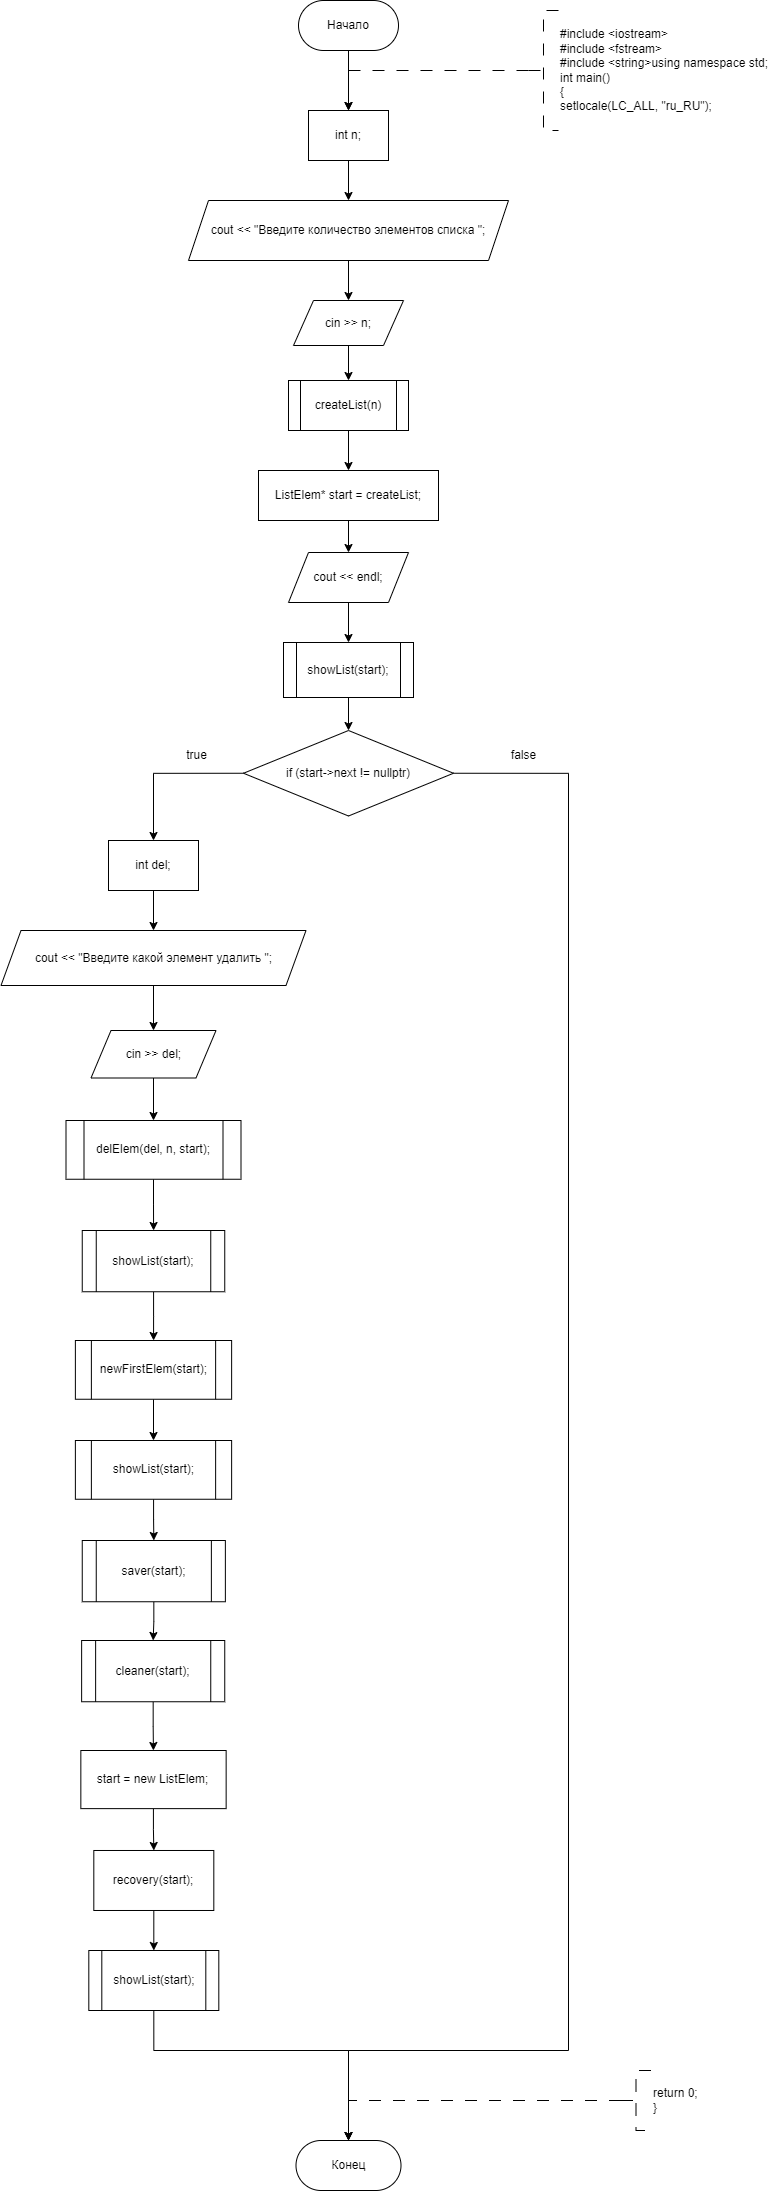

The diagram above was exported from draw.io. Its source (the exported page's mxGraphModel, read from the mxfile embedded in the PNG):
<mxGraphModel dx="1668" dy="558" grid="1" gridSize="10" guides="1" tooltips="1" connect="1" arrows="1" fold="1" page="1" pageScale="1" pageWidth="827" pageHeight="1169" math="0" shadow="0">
  <root>
    <mxCell id="WIyWlLk6GJQsqaUBKTNV-0" />
    <mxCell id="WIyWlLk6GJQsqaUBKTNV-1" parent="WIyWlLk6GJQsqaUBKTNV-0" />
    <mxCell id="o_0hTsx-fe2tSDhcJsS4-4" value="" style="edgeStyle=orthogonalEdgeStyle;rounded=0;orthogonalLoop=1;jettySize=auto;html=1;entryX=0.5;entryY=0;entryDx=0;entryDy=0;" parent="WIyWlLk6GJQsqaUBKTNV-1" source="o_0hTsx-fe2tSDhcJsS4-0" target="PVNeG4QkbVKl8QL3d08o-1" edge="1">
      <mxGeometry relative="1" as="geometry">
        <mxPoint x="300" y="180" as="targetPoint" />
      </mxGeometry>
    </mxCell>
    <mxCell id="o_0hTsx-fe2tSDhcJsS4-0" value="Начало" style="rounded=1;whiteSpace=wrap;html=1;arcSize=50;" parent="WIyWlLk6GJQsqaUBKTNV-1" vertex="1">
      <mxGeometry x="250" y="70" width="100" height="50" as="geometry" />
    </mxCell>
    <mxCell id="o_0hTsx-fe2tSDhcJsS4-1" value="" style="edgeStyle=orthogonalEdgeStyle;rounded=0;orthogonalLoop=1;jettySize=auto;html=1;strokeWidth=1;dashed=1;dashPattern=12 12;entryX=0.5;entryY=0;entryDx=0;entryDy=0;" parent="WIyWlLk6GJQsqaUBKTNV-1" source="o_0hTsx-fe2tSDhcJsS4-2" target="PVNeG4QkbVKl8QL3d08o-1" edge="1">
      <mxGeometry relative="1" as="geometry">
        <Array as="points">
          <mxPoint x="300" y="140" />
        </Array>
        <mxPoint x="300" y="180" as="targetPoint" />
      </mxGeometry>
    </mxCell>
    <mxCell id="o_0hTsx-fe2tSDhcJsS4-2" value="&lt;div&gt;#include &amp;lt;iostream&amp;gt;&lt;/div&gt;&lt;div&gt;#include &amp;lt;fstream&amp;gt;&lt;/div&gt;&lt;div&gt;#include &amp;lt;string&amp;gt;using namespace std;&lt;/div&gt;&lt;div&gt;int main()&lt;/div&gt;&lt;div&gt;{&lt;/div&gt;setlocale(LC_ALL, &quot;ru_RU&quot;);" style="strokeWidth=1;html=1;shape=mxgraph.flowchart.annotation_2;align=left;labelPosition=right;pointerEvents=1;dashed=1;dashPattern=12 12;" parent="WIyWlLk6GJQsqaUBKTNV-1" vertex="1">
      <mxGeometry x="480" y="80" width="30" height="120" as="geometry" />
    </mxCell>
    <mxCell id="o_0hTsx-fe2tSDhcJsS4-17" value="Конец" style="rounded=1;whiteSpace=wrap;html=1;arcSize=50;" parent="WIyWlLk6GJQsqaUBKTNV-1" vertex="1">
      <mxGeometry x="247.5" y="2210" width="105" height="50" as="geometry" />
    </mxCell>
    <mxCell id="o_0hTsx-fe2tSDhcJsS4-18" style="edgeStyle=orthogonalEdgeStyle;rounded=0;orthogonalLoop=1;jettySize=auto;html=1;exitX=0;exitY=0.5;exitDx=0;exitDy=0;exitPerimeter=0;dashed=1;dashPattern=12 12;entryX=0.5;entryY=0;entryDx=0;entryDy=0;" parent="WIyWlLk6GJQsqaUBKTNV-1" source="o_0hTsx-fe2tSDhcJsS4-19" target="o_0hTsx-fe2tSDhcJsS4-17" edge="1">
      <mxGeometry relative="1" as="geometry">
        <mxPoint x="318.74" y="2180" as="targetPoint" />
        <Array as="points">
          <mxPoint x="300" y="2170" />
        </Array>
      </mxGeometry>
    </mxCell>
    <mxCell id="o_0hTsx-fe2tSDhcJsS4-19" value="return 0;&lt;br&gt;}" style="strokeWidth=1;html=1;shape=mxgraph.flowchart.annotation_2;align=left;labelPosition=right;pointerEvents=1;dashed=1;dashPattern=12 12;" parent="WIyWlLk6GJQsqaUBKTNV-1" vertex="1">
      <mxGeometry x="572.5" y="2140" width="30" height="60" as="geometry" />
    </mxCell>
    <mxCell id="PVNeG4QkbVKl8QL3d08o-17" value="" style="edgeStyle=orthogonalEdgeStyle;rounded=0;orthogonalLoop=1;jettySize=auto;html=1;" edge="1" parent="WIyWlLk6GJQsqaUBKTNV-1" source="PVNeG4QkbVKl8QL3d08o-1" target="PVNeG4QkbVKl8QL3d08o-16">
      <mxGeometry relative="1" as="geometry" />
    </mxCell>
    <mxCell id="PVNeG4QkbVKl8QL3d08o-1" value="int n;" style="whiteSpace=wrap;html=1;" vertex="1" parent="WIyWlLk6GJQsqaUBKTNV-1">
      <mxGeometry x="260" y="180" width="80" height="50" as="geometry" />
    </mxCell>
    <mxCell id="PVNeG4QkbVKl8QL3d08o-14" value="" style="edgeStyle=orthogonalEdgeStyle;rounded=0;orthogonalLoop=1;jettySize=auto;html=1;" edge="1" parent="WIyWlLk6GJQsqaUBKTNV-1" source="PVNeG4QkbVKl8QL3d08o-2" target="PVNeG4QkbVKl8QL3d08o-13">
      <mxGeometry relative="1" as="geometry" />
    </mxCell>
    <mxCell id="PVNeG4QkbVKl8QL3d08o-2" value="cin &gt;&gt; n;" style="shape=parallelogram;perimeter=parallelogramPerimeter;whiteSpace=wrap;html=1;fixedSize=1;" vertex="1" parent="WIyWlLk6GJQsqaUBKTNV-1">
      <mxGeometry x="245" y="370" width="110" height="45" as="geometry" />
    </mxCell>
    <mxCell id="PVNeG4QkbVKl8QL3d08o-10" value="" style="edgeStyle=orthogonalEdgeStyle;rounded=0;orthogonalLoop=1;jettySize=auto;html=1;" edge="1" parent="WIyWlLk6GJQsqaUBKTNV-1" source="PVNeG4QkbVKl8QL3d08o-4" target="PVNeG4QkbVKl8QL3d08o-9">
      <mxGeometry relative="1" as="geometry" />
    </mxCell>
    <mxCell id="PVNeG4QkbVKl8QL3d08o-4" value="ListElem* start = createList;" style="whiteSpace=wrap;html=1;" vertex="1" parent="WIyWlLk6GJQsqaUBKTNV-1">
      <mxGeometry x="210" y="540" width="180" height="50" as="geometry" />
    </mxCell>
    <mxCell id="PVNeG4QkbVKl8QL3d08o-12" value="" style="edgeStyle=orthogonalEdgeStyle;rounded=0;orthogonalLoop=1;jettySize=auto;html=1;" edge="1" parent="WIyWlLk6GJQsqaUBKTNV-1" source="PVNeG4QkbVKl8QL3d08o-9" target="PVNeG4QkbVKl8QL3d08o-11">
      <mxGeometry relative="1" as="geometry" />
    </mxCell>
    <mxCell id="PVNeG4QkbVKl8QL3d08o-9" value="cout &amp;lt;&amp;lt; endl;" style="shape=parallelogram;perimeter=parallelogramPerimeter;whiteSpace=wrap;html=1;fixedSize=1;" vertex="1" parent="WIyWlLk6GJQsqaUBKTNV-1">
      <mxGeometry x="240" y="622" width="120" height="50" as="geometry" />
    </mxCell>
    <mxCell id="PVNeG4QkbVKl8QL3d08o-20" value="" style="edgeStyle=orthogonalEdgeStyle;rounded=0;orthogonalLoop=1;jettySize=auto;html=1;" edge="1" parent="WIyWlLk6GJQsqaUBKTNV-1" source="PVNeG4QkbVKl8QL3d08o-11" target="PVNeG4QkbVKl8QL3d08o-19">
      <mxGeometry relative="1" as="geometry" />
    </mxCell>
    <mxCell id="PVNeG4QkbVKl8QL3d08o-11" value="showList(start);" style="shape=process;whiteSpace=wrap;html=1;backgroundOutline=1;" vertex="1" parent="WIyWlLk6GJQsqaUBKTNV-1">
      <mxGeometry x="235" y="712" width="130" height="55" as="geometry" />
    </mxCell>
    <mxCell id="PVNeG4QkbVKl8QL3d08o-15" value="" style="edgeStyle=orthogonalEdgeStyle;rounded=0;orthogonalLoop=1;jettySize=auto;html=1;" edge="1" parent="WIyWlLk6GJQsqaUBKTNV-1" source="PVNeG4QkbVKl8QL3d08o-13" target="PVNeG4QkbVKl8QL3d08o-4">
      <mxGeometry relative="1" as="geometry" />
    </mxCell>
    <mxCell id="PVNeG4QkbVKl8QL3d08o-13" value="createList(n)" style="shape=process;whiteSpace=wrap;html=1;backgroundOutline=1;" vertex="1" parent="WIyWlLk6GJQsqaUBKTNV-1">
      <mxGeometry x="240" y="450" width="120" height="50" as="geometry" />
    </mxCell>
    <mxCell id="PVNeG4QkbVKl8QL3d08o-18" value="" style="edgeStyle=orthogonalEdgeStyle;rounded=0;orthogonalLoop=1;jettySize=auto;html=1;" edge="1" parent="WIyWlLk6GJQsqaUBKTNV-1" source="PVNeG4QkbVKl8QL3d08o-16" target="PVNeG4QkbVKl8QL3d08o-2">
      <mxGeometry relative="1" as="geometry" />
    </mxCell>
    <mxCell id="PVNeG4QkbVKl8QL3d08o-16" value="cout &amp;lt;&amp;lt; &quot;Введите количество элементов списка &quot;;" style="shape=parallelogram;perimeter=parallelogramPerimeter;whiteSpace=wrap;html=1;fixedSize=1;" vertex="1" parent="WIyWlLk6GJQsqaUBKTNV-1">
      <mxGeometry x="140" y="270" width="320" height="60" as="geometry" />
    </mxCell>
    <mxCell id="PVNeG4QkbVKl8QL3d08o-22" style="edgeStyle=orthogonalEdgeStyle;rounded=0;orthogonalLoop=1;jettySize=auto;html=1;exitX=0;exitY=0.5;exitDx=0;exitDy=0;entryX=0.5;entryY=0;entryDx=0;entryDy=0;" edge="1" parent="WIyWlLk6GJQsqaUBKTNV-1" source="PVNeG4QkbVKl8QL3d08o-19" target="PVNeG4QkbVKl8QL3d08o-21">
      <mxGeometry relative="1" as="geometry" />
    </mxCell>
    <mxCell id="PVNeG4QkbVKl8QL3d08o-46" style="edgeStyle=orthogonalEdgeStyle;rounded=0;orthogonalLoop=1;jettySize=auto;html=1;exitX=1;exitY=0.5;exitDx=0;exitDy=0;entryX=0.5;entryY=0;entryDx=0;entryDy=0;" edge="1" parent="WIyWlLk6GJQsqaUBKTNV-1" source="PVNeG4QkbVKl8QL3d08o-19" target="o_0hTsx-fe2tSDhcJsS4-17">
      <mxGeometry relative="1" as="geometry">
        <mxPoint x="330" y="1623.3333333333333" as="targetPoint" />
        <Array as="points">
          <mxPoint x="520" y="843" />
          <mxPoint x="520" y="2120" />
          <mxPoint x="300" y="2120" />
        </Array>
      </mxGeometry>
    </mxCell>
    <mxCell id="PVNeG4QkbVKl8QL3d08o-19" value="if (start-&gt;next != nullptr)" style="rhombus;whiteSpace=wrap;html=1;" vertex="1" parent="WIyWlLk6GJQsqaUBKTNV-1">
      <mxGeometry x="195" y="800" width="210" height="85.5" as="geometry" />
    </mxCell>
    <mxCell id="PVNeG4QkbVKl8QL3d08o-24" value="" style="edgeStyle=orthogonalEdgeStyle;rounded=0;orthogonalLoop=1;jettySize=auto;html=1;" edge="1" parent="WIyWlLk6GJQsqaUBKTNV-1" source="PVNeG4QkbVKl8QL3d08o-21" target="PVNeG4QkbVKl8QL3d08o-23">
      <mxGeometry relative="1" as="geometry" />
    </mxCell>
    <mxCell id="PVNeG4QkbVKl8QL3d08o-21" value="int del;" style="whiteSpace=wrap;html=1;" vertex="1" parent="WIyWlLk6GJQsqaUBKTNV-1">
      <mxGeometry x="60" y="910" width="90" height="50" as="geometry" />
    </mxCell>
    <mxCell id="PVNeG4QkbVKl8QL3d08o-26" value="" style="edgeStyle=orthogonalEdgeStyle;rounded=0;orthogonalLoop=1;jettySize=auto;html=1;" edge="1" parent="WIyWlLk6GJQsqaUBKTNV-1" source="PVNeG4QkbVKl8QL3d08o-23" target="PVNeG4QkbVKl8QL3d08o-25">
      <mxGeometry relative="1" as="geometry" />
    </mxCell>
    <mxCell id="PVNeG4QkbVKl8QL3d08o-23" value="cout &lt;&lt; &quot;Введите какой элемент удалить &quot;;" style="shape=parallelogram;perimeter=parallelogramPerimeter;whiteSpace=wrap;html=1;fixedSize=1;" vertex="1" parent="WIyWlLk6GJQsqaUBKTNV-1">
      <mxGeometry x="-47.5" y="1000" width="305" height="55" as="geometry" />
    </mxCell>
    <mxCell id="PVNeG4QkbVKl8QL3d08o-28" value="" style="edgeStyle=orthogonalEdgeStyle;rounded=0;orthogonalLoop=1;jettySize=auto;html=1;" edge="1" parent="WIyWlLk6GJQsqaUBKTNV-1" source="PVNeG4QkbVKl8QL3d08o-25" target="PVNeG4QkbVKl8QL3d08o-27">
      <mxGeometry relative="1" as="geometry" />
    </mxCell>
    <mxCell id="PVNeG4QkbVKl8QL3d08o-25" value="cin &gt;&gt; del;" style="shape=parallelogram;perimeter=parallelogramPerimeter;whiteSpace=wrap;html=1;fixedSize=1;" vertex="1" parent="WIyWlLk6GJQsqaUBKTNV-1">
      <mxGeometry x="42.5" y="1100" width="125" height="47.5" as="geometry" />
    </mxCell>
    <mxCell id="PVNeG4QkbVKl8QL3d08o-30" value="" style="edgeStyle=orthogonalEdgeStyle;rounded=0;orthogonalLoop=1;jettySize=auto;html=1;" edge="1" parent="WIyWlLk6GJQsqaUBKTNV-1" source="PVNeG4QkbVKl8QL3d08o-27" target="PVNeG4QkbVKl8QL3d08o-29">
      <mxGeometry relative="1" as="geometry" />
    </mxCell>
    <mxCell id="PVNeG4QkbVKl8QL3d08o-27" value="delElem(del, n, start);" style="shape=process;whiteSpace=wrap;html=1;backgroundOutline=1;" vertex="1" parent="WIyWlLk6GJQsqaUBKTNV-1">
      <mxGeometry x="17.5" y="1190" width="175" height="58.75" as="geometry" />
    </mxCell>
    <mxCell id="PVNeG4QkbVKl8QL3d08o-32" value="" style="edgeStyle=orthogonalEdgeStyle;rounded=0;orthogonalLoop=1;jettySize=auto;html=1;" edge="1" parent="WIyWlLk6GJQsqaUBKTNV-1" source="PVNeG4QkbVKl8QL3d08o-29" target="PVNeG4QkbVKl8QL3d08o-31">
      <mxGeometry relative="1" as="geometry" />
    </mxCell>
    <mxCell id="PVNeG4QkbVKl8QL3d08o-29" value="showList(start);" style="shape=process;whiteSpace=wrap;html=1;backgroundOutline=1;" vertex="1" parent="WIyWlLk6GJQsqaUBKTNV-1">
      <mxGeometry x="33.75" y="1300" width="142.5" height="61.25" as="geometry" />
    </mxCell>
    <mxCell id="PVNeG4QkbVKl8QL3d08o-34" value="" style="edgeStyle=orthogonalEdgeStyle;rounded=0;orthogonalLoop=1;jettySize=auto;html=1;" edge="1" parent="WIyWlLk6GJQsqaUBKTNV-1" source="PVNeG4QkbVKl8QL3d08o-31" target="PVNeG4QkbVKl8QL3d08o-33">
      <mxGeometry relative="1" as="geometry" />
    </mxCell>
    <mxCell id="PVNeG4QkbVKl8QL3d08o-31" value="newFirstElem(start);" style="shape=process;whiteSpace=wrap;html=1;backgroundOutline=1;" vertex="1" parent="WIyWlLk6GJQsqaUBKTNV-1">
      <mxGeometry x="26.88" y="1410" width="156.25" height="58.75" as="geometry" />
    </mxCell>
    <mxCell id="PVNeG4QkbVKl8QL3d08o-36" value="" style="edgeStyle=orthogonalEdgeStyle;rounded=0;orthogonalLoop=1;jettySize=auto;html=1;" edge="1" parent="WIyWlLk6GJQsqaUBKTNV-1" source="PVNeG4QkbVKl8QL3d08o-33" target="PVNeG4QkbVKl8QL3d08o-35">
      <mxGeometry relative="1" as="geometry" />
    </mxCell>
    <mxCell id="PVNeG4QkbVKl8QL3d08o-33" value="showList(start);" style="shape=process;whiteSpace=wrap;html=1;backgroundOutline=1;" vertex="1" parent="WIyWlLk6GJQsqaUBKTNV-1">
      <mxGeometry x="26.879999999999995" y="1510" width="156.25" height="58.75" as="geometry" />
    </mxCell>
    <mxCell id="PVNeG4QkbVKl8QL3d08o-38" value="" style="edgeStyle=orthogonalEdgeStyle;rounded=0;orthogonalLoop=1;jettySize=auto;html=1;" edge="1" parent="WIyWlLk6GJQsqaUBKTNV-1" source="PVNeG4QkbVKl8QL3d08o-35" target="PVNeG4QkbVKl8QL3d08o-37">
      <mxGeometry relative="1" as="geometry" />
    </mxCell>
    <mxCell id="PVNeG4QkbVKl8QL3d08o-35" value="saver(start);" style="shape=process;whiteSpace=wrap;html=1;backgroundOutline=1;" vertex="1" parent="WIyWlLk6GJQsqaUBKTNV-1">
      <mxGeometry x="33.75" y="1610" width="143.12" height="61.25" as="geometry" />
    </mxCell>
    <mxCell id="PVNeG4QkbVKl8QL3d08o-40" value="" style="edgeStyle=orthogonalEdgeStyle;rounded=0;orthogonalLoop=1;jettySize=auto;html=1;" edge="1" parent="WIyWlLk6GJQsqaUBKTNV-1" source="PVNeG4QkbVKl8QL3d08o-37" target="PVNeG4QkbVKl8QL3d08o-39">
      <mxGeometry relative="1" as="geometry" />
    </mxCell>
    <mxCell id="PVNeG4QkbVKl8QL3d08o-37" value="cleaner(start);" style="shape=process;whiteSpace=wrap;html=1;backgroundOutline=1;" vertex="1" parent="WIyWlLk6GJQsqaUBKTNV-1">
      <mxGeometry x="33.13" y="1710" width="143.12" height="61.25" as="geometry" />
    </mxCell>
    <mxCell id="PVNeG4QkbVKl8QL3d08o-42" value="" style="edgeStyle=orthogonalEdgeStyle;rounded=0;orthogonalLoop=1;jettySize=auto;html=1;" edge="1" parent="WIyWlLk6GJQsqaUBKTNV-1" source="PVNeG4QkbVKl8QL3d08o-39" target="PVNeG4QkbVKl8QL3d08o-41">
      <mxGeometry relative="1" as="geometry" />
    </mxCell>
    <mxCell id="PVNeG4QkbVKl8QL3d08o-39" value="start = new ListElem;" style="whiteSpace=wrap;html=1;" vertex="1" parent="WIyWlLk6GJQsqaUBKTNV-1">
      <mxGeometry x="32.339999999999996" y="1820" width="145.31" height="58.13" as="geometry" />
    </mxCell>
    <mxCell id="PVNeG4QkbVKl8QL3d08o-44" value="" style="edgeStyle=orthogonalEdgeStyle;rounded=0;orthogonalLoop=1;jettySize=auto;html=1;" edge="1" parent="WIyWlLk6GJQsqaUBKTNV-1" source="PVNeG4QkbVKl8QL3d08o-41" target="PVNeG4QkbVKl8QL3d08o-43">
      <mxGeometry relative="1" as="geometry" />
    </mxCell>
    <mxCell id="PVNeG4QkbVKl8QL3d08o-41" value="recovery(start);" style="whiteSpace=wrap;html=1;" vertex="1" parent="WIyWlLk6GJQsqaUBKTNV-1">
      <mxGeometry x="45.305" y="1919.9950000000001" width="120" height="60" as="geometry" />
    </mxCell>
    <mxCell id="PVNeG4QkbVKl8QL3d08o-45" style="edgeStyle=orthogonalEdgeStyle;rounded=0;orthogonalLoop=1;jettySize=auto;html=1;exitX=0.5;exitY=1;exitDx=0;exitDy=0;entryX=0.5;entryY=0;entryDx=0;entryDy=0;" edge="1" parent="WIyWlLk6GJQsqaUBKTNV-1" source="PVNeG4QkbVKl8QL3d08o-43" target="o_0hTsx-fe2tSDhcJsS4-17">
      <mxGeometry relative="1" as="geometry">
        <mxPoint x="250" y="2150" as="targetPoint" />
        <Array as="points">
          <mxPoint x="105" y="2120" />
          <mxPoint x="300" y="2120" />
        </Array>
      </mxGeometry>
    </mxCell>
    <mxCell id="PVNeG4QkbVKl8QL3d08o-43" value="showList(start);" style="shape=process;whiteSpace=wrap;html=1;backgroundOutline=1;" vertex="1" parent="WIyWlLk6GJQsqaUBKTNV-1">
      <mxGeometry x="40.31" y="2020" width="130" height="60" as="geometry" />
    </mxCell>
    <mxCell id="PVNeG4QkbVKl8QL3d08o-47" value="true" style="text;html=1;align=center;verticalAlign=middle;resizable=0;points=[];autosize=1;strokeColor=none;fillColor=none;" vertex="1" parent="WIyWlLk6GJQsqaUBKTNV-1">
      <mxGeometry x="127.5" y="810" width="40" height="30" as="geometry" />
    </mxCell>
    <mxCell id="PVNeG4QkbVKl8QL3d08o-48" value="false" style="text;html=1;align=center;verticalAlign=middle;resizable=0;points=[];autosize=1;strokeColor=none;fillColor=none;" vertex="1" parent="WIyWlLk6GJQsqaUBKTNV-1">
      <mxGeometry x="450" y="810" width="50" height="30" as="geometry" />
    </mxCell>
  </root>
</mxGraphModel>